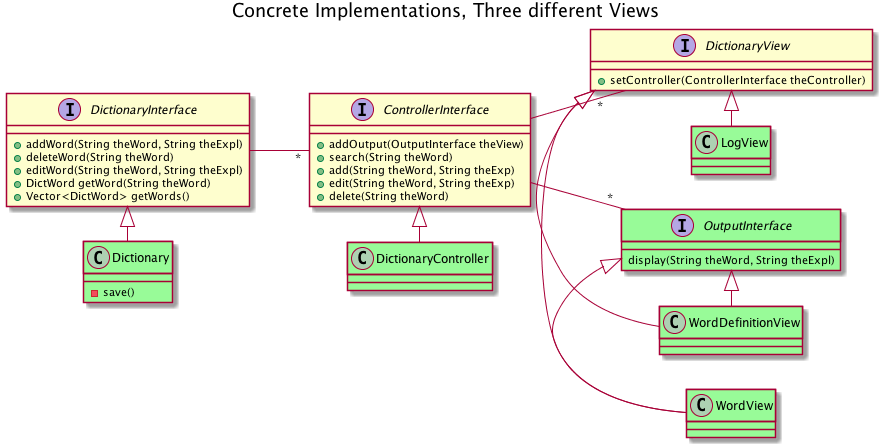

The diagram above was rendered by PlantUML. Its source (embedded in the PNG):
@startuml
'scale 1.5
left to right direction
title Concrete Implementations, Three different Views
interface DictionaryInterface
DictionaryInterface : +addWord(String theWord, String theExpl)
DictionaryInterface : +deleteWord(String theWord)
DictionaryInterface : +editWord(String theWord, String theExpl)
DictionaryInterface : +DictWord getWord(String theWord)
DictionaryInterface : +Vector<DictWord> getWords()

interface DictionaryView
DictionaryView : +setController(ControllerInterface theController)

interface ControllerInterface
ControllerInterface : +addOutput(OutputInterface theView)
ControllerInterface : +search(String theWord)
ControllerInterface : +add(String theWord, String theExp)
ControllerInterface : +edit(String theWord, String theExp)
ControllerInterface : +delete(String theWord)

ControllerInterface -- "*" OutputInterface
interface OutputInterface #PaleGreen
OutputInterface : display(String theWord, String theExpl)

DictionaryInterface -- "*" ControllerInterface
ControllerInterface -- "*" DictionaryView

DictionaryInterface <|- Dictionary
Dictionary : -save()

ControllerInterface <|- DictionaryController

DictionaryView <|- WordView
DictionaryView <|- WordDefinitionView
DictionaryView <|- LogView

OutputInterface <|- WordView
OutputInterface <|- WordDefinitionView

class Dictionary #PaleGreen
class DictionaryController #PaleGreen
class LogView #PaleGreen
class WordDefinitionView #PaleGreen
class WordView #PaleGreen
@enduml